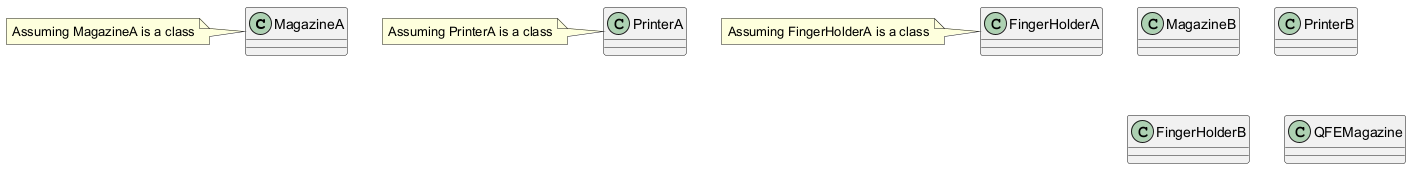

The diagram above was rendered by PlantUML. Its source (embedded in the PNG):
@startuml
class MagazineA
class PrinterA
class FingerHolderA
class MagazineB
class PrinterB
class FingerHolderB
class QFEMagazine

note left of MagazineA: Assuming MagazineA is a class
note left of PrinterA: Assuming PrinterA is a class
note left of FingerHolderA: Assuming FingerHolderA is a class
@enduml